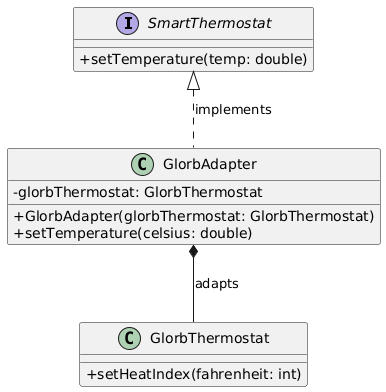

The diagram above was rendered by PlantUML. Its source (embedded in the PNG):
@startuml
skinparam classAttributeIconSize 0

interface SmartThermostat {
  +setTemperature(temp: double)
}

class GlorbAdapter {
  -glorbThermostat: GlorbThermostat
  +GlorbAdapter(glorbThermostat: GlorbThermostat)
  +setTemperature(celsius: double)
}

class GlorbThermostat {
  +setHeatIndex(fahrenheit: int)
}

SmartThermostat <|.. GlorbAdapter : implements
GlorbAdapter *-- GlorbThermostat : adapts
@enduml